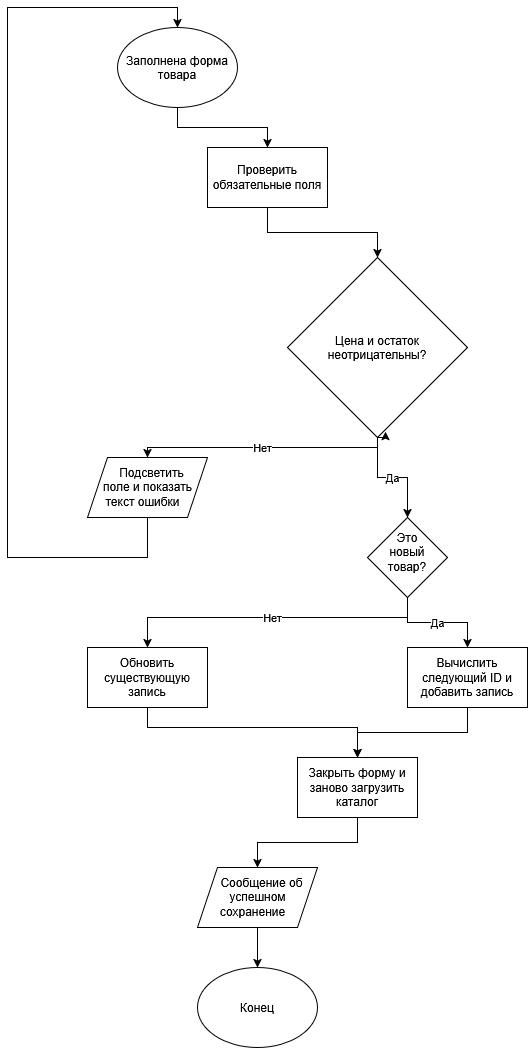

The diagram above was exported from draw.io. Its source (the exported page's mxGraphModel, read from the mxfile embedded in the PNG):
<mxGraphModel dx="814" dy="778" grid="1" gridSize="10" guides="1" tooltips="1" connect="1" arrows="1" fold="1" page="1" pageScale="1" pageWidth="827" pageHeight="1169" math="0" shadow="0">
  <root>
    <mxCell id="0" />
    <mxCell id="1" parent="0" />
    <mxCell id="LEJKXkeYEyZmLGxLHkdH-11" edge="1" parent="1" source="LEJKXkeYEyZmLGxLHkdH-1" style="edgeStyle=orthogonalEdgeStyle;rounded=0;orthogonalLoop=1;jettySize=auto;html=1;entryX=0.5;entryY=0;entryDx=0;entryDy=0;" target="LEJKXkeYEyZmLGxLHkdH-2">
      <mxGeometry relative="1" as="geometry" />
    </mxCell>
    <mxCell id="LEJKXkeYEyZmLGxLHkdH-1" parent="1" style="ellipse;whiteSpace=wrap;html=1;shapeInside=1;" value="Заполнена форма товара" vertex="1">
      <mxGeometry height="80" width="120" x="370" y="50" as="geometry" />
    </mxCell>
    <mxCell id="LEJKXkeYEyZmLGxLHkdH-12" edge="1" parent="1" source="LEJKXkeYEyZmLGxLHkdH-2" style="edgeStyle=orthogonalEdgeStyle;rounded=0;orthogonalLoop=1;jettySize=auto;html=1;entryX=0.5;entryY=0;entryDx=0;entryDy=0;" target="LEJKXkeYEyZmLGxLHkdH-4">
      <mxGeometry relative="1" as="geometry" />
    </mxCell>
    <mxCell id="LEJKXkeYEyZmLGxLHkdH-2" parent="1" style="rounded=0;whiteSpace=wrap;html=1;" value="Проверить обязательные поля" vertex="1">
      <mxGeometry height="60" width="120" x="460" y="170" as="geometry" />
    </mxCell>
    <mxCell id="LEJKXkeYEyZmLGxLHkdH-14" edge="1" parent="1" source="LEJKXkeYEyZmLGxLHkdH-3" style="edgeStyle=orthogonalEdgeStyle;rounded=0;orthogonalLoop=1;jettySize=auto;html=1;entryX=0.5;entryY=0;entryDx=0;entryDy=0;" target="LEJKXkeYEyZmLGxLHkdH-1">
      <mxGeometry relative="1" as="geometry">
        <Array as="points">
          <mxPoint x="400" y="580" />
          <mxPoint x="260" y="580" />
          <mxPoint x="260" y="30" />
          <mxPoint x="430" y="30" />
        </Array>
      </mxGeometry>
    </mxCell>
    <mxCell id="LEJKXkeYEyZmLGxLHkdH-3" parent="1" style="shape=parallelogram;perimeter=parallelogramPerimeter;whiteSpace=wrap;html=1;shapeInside=1;fixedSize=1;" value="Подсветить поле и показать текст ошибки" vertex="1">
      <mxGeometry height="60" width="120" x="340" y="480" as="geometry" />
    </mxCell>
    <mxCell id="LEJKXkeYEyZmLGxLHkdH-13" edge="1" parent="1" source="LEJKXkeYEyZmLGxLHkdH-4" style="edgeStyle=orthogonalEdgeStyle;rounded=0;orthogonalLoop=1;jettySize=auto;html=1;entryX=0.5;entryY=0;entryDx=0;entryDy=0;" target="LEJKXkeYEyZmLGxLHkdH-3" value="Нет">
      <mxGeometry relative="1" as="geometry">
        <Array as="points">
          <mxPoint x="630" y="470" />
          <mxPoint x="400" y="470" />
        </Array>
      </mxGeometry>
    </mxCell>
    <mxCell id="LEJKXkeYEyZmLGxLHkdH-16" edge="1" parent="1" source="LEJKXkeYEyZmLGxLHkdH-4" style="edgeStyle=orthogonalEdgeStyle;rounded=0;orthogonalLoop=1;jettySize=auto;html=1;" target="LEJKXkeYEyZmLGxLHkdH-5" value="Да">
      <mxGeometry relative="1" as="geometry" />
    </mxCell>
    <mxCell id="LEJKXkeYEyZmLGxLHkdH-4" parent="1" style="rhombus;whiteSpace=wrap;html=1;shapeInside=1;" value="Цена и остаток неотрицательны?" vertex="1">
      <mxGeometry height="180" width="180" x="540" y="280" as="geometry" />
    </mxCell>
    <mxCell id="LEJKXkeYEyZmLGxLHkdH-17" edge="1" parent="1" source="LEJKXkeYEyZmLGxLHkdH-5" style="edgeStyle=orthogonalEdgeStyle;rounded=0;orthogonalLoop=1;jettySize=auto;html=1;" target="LEJKXkeYEyZmLGxLHkdH-6" value="Нет">
      <mxGeometry relative="1" as="geometry">
        <Array as="points">
          <mxPoint x="660" y="640" />
          <mxPoint x="400" y="640" />
        </Array>
      </mxGeometry>
    </mxCell>
    <mxCell id="LEJKXkeYEyZmLGxLHkdH-18" edge="1" parent="1" source="LEJKXkeYEyZmLGxLHkdH-5" style="edgeStyle=orthogonalEdgeStyle;rounded=0;orthogonalLoop=1;jettySize=auto;html=1;entryX=0.5;entryY=0;entryDx=0;entryDy=0;" target="LEJKXkeYEyZmLGxLHkdH-7" value="Да">
      <mxGeometry relative="1" as="geometry" />
    </mxCell>
    <mxCell id="LEJKXkeYEyZmLGxLHkdH-5" parent="1" style="rhombus;whiteSpace=wrap;html=1;shapeInside=1;" value="Это новый товар?" vertex="1">
      <mxGeometry height="80" width="80" x="620" y="540" as="geometry" />
    </mxCell>
    <mxCell id="LEJKXkeYEyZmLGxLHkdH-19" edge="1" parent="1" source="LEJKXkeYEyZmLGxLHkdH-6" style="edgeStyle=orthogonalEdgeStyle;rounded=0;orthogonalLoop=1;jettySize=auto;html=1;" target="LEJKXkeYEyZmLGxLHkdH-8">
      <mxGeometry relative="1" as="geometry">
        <Array as="points">
          <mxPoint x="400" y="750" />
          <mxPoint x="610" y="750" />
        </Array>
      </mxGeometry>
    </mxCell>
    <mxCell id="LEJKXkeYEyZmLGxLHkdH-6" parent="1" style="rounded=0;whiteSpace=wrap;html=1;" value="Обновить существующую запись" vertex="1">
      <mxGeometry height="60" width="120" x="340" y="670" as="geometry" />
    </mxCell>
    <mxCell id="LEJKXkeYEyZmLGxLHkdH-20" edge="1" parent="1" source="LEJKXkeYEyZmLGxLHkdH-7" style="edgeStyle=orthogonalEdgeStyle;rounded=0;orthogonalLoop=1;jettySize=auto;html=1;entryX=0.5;entryY=0;entryDx=0;entryDy=0;" target="LEJKXkeYEyZmLGxLHkdH-8">
      <mxGeometry relative="1" as="geometry" />
    </mxCell>
    <mxCell id="LEJKXkeYEyZmLGxLHkdH-7" parent="1" style="rounded=0;whiteSpace=wrap;html=1;" value="Вычислить следующий ID и добавить запись" vertex="1">
      <mxGeometry height="60" width="120" x="660" y="670" as="geometry" />
    </mxCell>
    <mxCell id="LEJKXkeYEyZmLGxLHkdH-22" edge="1" parent="1" source="LEJKXkeYEyZmLGxLHkdH-8" style="edgeStyle=orthogonalEdgeStyle;rounded=0;orthogonalLoop=1;jettySize=auto;html=1;entryX=0.5;entryY=0;entryDx=0;entryDy=0;" target="LEJKXkeYEyZmLGxLHkdH-9">
      <mxGeometry relative="1" as="geometry" />
    </mxCell>
    <mxCell id="LEJKXkeYEyZmLGxLHkdH-8" parent="1" style="rounded=0;whiteSpace=wrap;html=1;" value="Закрыть форму и заново загрузить каталог" vertex="1">
      <mxGeometry height="60" width="120" x="550" y="780" as="geometry" />
    </mxCell>
    <mxCell id="LEJKXkeYEyZmLGxLHkdH-23" edge="1" parent="1" source="LEJKXkeYEyZmLGxLHkdH-9" style="edgeStyle=orthogonalEdgeStyle;rounded=0;orthogonalLoop=1;jettySize=auto;html=1;" target="LEJKXkeYEyZmLGxLHkdH-10" value="">
      <mxGeometry relative="1" as="geometry" />
    </mxCell>
    <mxCell id="LEJKXkeYEyZmLGxLHkdH-9" parent="1" style="shape=parallelogram;perimeter=parallelogramPerimeter;whiteSpace=wrap;html=1;shapeInside=1;fixedSize=1;" value="Сообщение об успешном сохранение" vertex="1">
      <mxGeometry height="60" width="120" x="450" y="890" as="geometry" />
    </mxCell>
    <mxCell id="LEJKXkeYEyZmLGxLHkdH-10" parent="1" style="ellipse;whiteSpace=wrap;html=1;shapeInside=1;" value="Конец" vertex="1">
      <mxGeometry height="80" width="120" x="450" y="990" as="geometry" />
    </mxCell>
    <mxCell id="LEJKXkeYEyZmLGxLHkdH-15" edge="1" parent="1" source="LEJKXkeYEyZmLGxLHkdH-4" style="edgeStyle=orthogonalEdgeStyle;rounded=0;orthogonalLoop=1;jettySize=auto;html=1;innerLoopWaypoints=1;exitX=0.5;exitY=1;exitDx=0;exitDy=0;entryX=0.544;entryY=0.967;entryDx=0;entryDy=0;entryPerimeter=0;" target="LEJKXkeYEyZmLGxLHkdH-4">
      <mxGeometry relative="1" as="geometry" />
    </mxCell>
  </root>
</mxGraphModel>